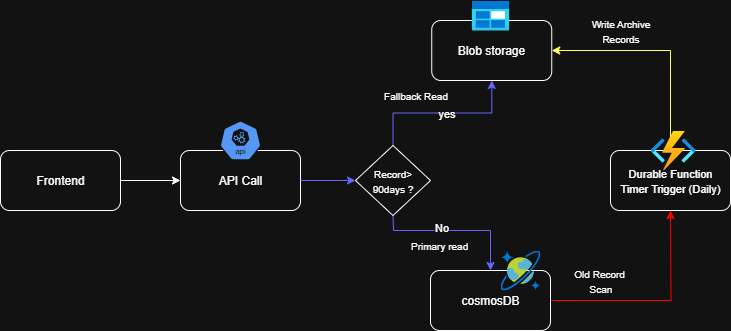

The diagram above was exported from draw.io. Its source (the exported page's mxGraphModel, read from the mxfile embedded in the PNG):
<mxGraphModel dx="778" dy="506" grid="1" gridSize="10" guides="1" tooltips="1" connect="1" arrows="1" fold="1" page="1" pageScale="1" pageWidth="850" pageHeight="1100" math="0" shadow="0">
  <root>
    <mxCell id="0" />
    <mxCell id="1" parent="0" />
    <mxCell id="9T1blswDuN3a97in6-T0-3" value="" style="edgeStyle=orthogonalEdgeStyle;rounded=0;orthogonalLoop=1;jettySize=auto;html=1;" edge="1" parent="1" source="9T1blswDuN3a97in6-T0-1" target="9T1blswDuN3a97in6-T0-2">
      <mxGeometry relative="1" as="geometry" />
    </mxCell>
    <mxCell id="9T1blswDuN3a97in6-T0-1" value="Frontend" style="rounded=1;whiteSpace=wrap;html=1;" vertex="1" parent="1">
      <mxGeometry x="10" y="200" width="120" height="60" as="geometry" />
    </mxCell>
    <mxCell id="9T1blswDuN3a97in6-T0-5" value="" style="edgeStyle=orthogonalEdgeStyle;rounded=0;orthogonalLoop=1;jettySize=auto;html=1;strokeColor=light-dark(#000000,#6666FF);exitX=0.5;exitY=0;exitDx=0;exitDy=0;" edge="1" parent="1" source="9T1blswDuN3a97in6-T0-24" target="9T1blswDuN3a97in6-T0-4">
      <mxGeometry relative="1" as="geometry">
        <mxPoint x="400" y="190" as="sourcePoint" />
      </mxGeometry>
    </mxCell>
    <mxCell id="9T1blswDuN3a97in6-T0-28" value="yes" style="edgeLabel;html=1;align=center;verticalAlign=middle;resizable=0;points=[];" vertex="1" connectable="0" parent="9T1blswDuN3a97in6-T0-5">
      <mxGeometry x="0.0379" y="1" relative="1" as="geometry">
        <mxPoint y="1" as="offset" />
      </mxGeometry>
    </mxCell>
    <mxCell id="9T1blswDuN3a97in6-T0-2" value="API Call" style="whiteSpace=wrap;html=1;rounded=1;" vertex="1" parent="1">
      <mxGeometry x="190" y="200" width="120" height="60" as="geometry" />
    </mxCell>
    <mxCell id="9T1blswDuN3a97in6-T0-4" value="Blob storage" style="whiteSpace=wrap;html=1;rounded=1;" vertex="1" parent="1">
      <mxGeometry x="441.25" y="70" width="120" height="60" as="geometry" />
    </mxCell>
    <mxCell id="9T1blswDuN3a97in6-T0-17" value="" style="edgeStyle=orthogonalEdgeStyle;rounded=0;orthogonalLoop=1;jettySize=auto;html=1;strokeColor=light-dark(#000000,#FF0000);" edge="1" parent="1" source="9T1blswDuN3a97in6-T0-6">
      <mxGeometry relative="1" as="geometry">
        <mxPoint x="680" y="260" as="targetPoint" />
      </mxGeometry>
    </mxCell>
    <mxCell id="9T1blswDuN3a97in6-T0-6" value="cosmosDB" style="whiteSpace=wrap;html=1;rounded=1;" vertex="1" parent="1">
      <mxGeometry x="440" y="320" width="120" height="60" as="geometry" />
    </mxCell>
    <mxCell id="9T1blswDuN3a97in6-T0-9" value="" style="image;aspect=fixed;html=1;points=[];align=center;fontSize=12;image=img/lib/azure2/general/Blob_Block.svg;" vertex="1" parent="1">
      <mxGeometry x="481.25" y="50" width="37.5" height="30" as="geometry" />
    </mxCell>
    <mxCell id="9T1blswDuN3a97in6-T0-10" value="" style="image;sketch=0;aspect=fixed;html=1;points=[];align=center;fontSize=12;image=img/lib/mscae/CosmosDB.svg;" vertex="1" parent="1">
      <mxGeometry x="510" y="300" width="40" height="40" as="geometry" />
    </mxCell>
    <mxCell id="9T1blswDuN3a97in6-T0-11" value="" style="aspect=fixed;sketch=0;html=1;dashed=0;whitespace=wrap;verticalLabelPosition=bottom;verticalAlign=top;fillColor=#2875E2;strokeColor=#ffffff;points=[[0.005,0.63,0],[0.1,0.2,0],[0.9,0.2,0],[0.5,0,0],[0.995,0.63,0],[0.72,0.99,0],[0.5,1,0],[0.28,0.99,0]];shape=mxgraph.kubernetes.icon2;kubernetesLabel=1;prIcon=api" vertex="1" parent="1">
      <mxGeometry x="229.16000000000003" y="170" width="41.67" height="40" as="geometry" />
    </mxCell>
    <mxCell id="9T1blswDuN3a97in6-T0-15" value="" style="edgeStyle=orthogonalEdgeStyle;rounded=0;orthogonalLoop=1;jettySize=auto;html=1;strokeColor=light-dark(#000000,#FFFF66);entryX=1;entryY=0.5;entryDx=0;entryDy=0;" edge="1" parent="1" source="9T1blswDuN3a97in6-T0-12" target="9T1blswDuN3a97in6-T0-4">
      <mxGeometry relative="1" as="geometry">
        <mxPoint x="560" y="140" as="targetPoint" />
        <Array as="points">
          <mxPoint x="680" y="100" />
        </Array>
      </mxGeometry>
    </mxCell>
    <mxCell id="9T1blswDuN3a97in6-T0-12" value="&lt;font style=&quot;font-size: 11px;&quot;&gt;Durable Function&lt;/font&gt;&lt;div&gt;&lt;font style=&quot;font-size: 11px;&quot;&gt;Timer Trigger (Daily)&lt;/font&gt;&lt;/div&gt;" style="whiteSpace=wrap;html=1;rounded=1;" vertex="1" parent="1">
      <mxGeometry x="620" y="200" width="120" height="60" as="geometry" />
    </mxCell>
    <mxCell id="9T1blswDuN3a97in6-T0-18" value="" style="image;aspect=fixed;html=1;points=[];align=center;fontSize=12;image=img/lib/azure2/compute/Function_Apps.svg;" vertex="1" parent="1">
      <mxGeometry x="660" y="180" width="45.33" height="40" as="geometry" />
    </mxCell>
    <mxCell id="9T1blswDuN3a97in6-T0-19" value="" style="endArrow=classic;html=1;rounded=0;entryX=0.5;entryY=0;entryDx=0;entryDy=0;strokeColor=light-dark(#000000,#6666FF);exitX=0.5;exitY=1;exitDx=0;exitDy=0;" edge="1" parent="1" source="9T1blswDuN3a97in6-T0-24" target="9T1blswDuN3a97in6-T0-6">
      <mxGeometry relative="1" as="geometry">
        <mxPoint x="410" y="230" as="sourcePoint" />
        <mxPoint x="450" y="270" as="targetPoint" />
        <Array as="points">
          <mxPoint x="403" y="280" />
          <mxPoint x="500" y="280" />
        </Array>
      </mxGeometry>
    </mxCell>
    <mxCell id="9T1blswDuN3a97in6-T0-29" value="No" style="edgeLabel;html=1;align=center;verticalAlign=middle;resizable=0;points=[];" vertex="1" connectable="0" parent="9T1blswDuN3a97in6-T0-19">
      <mxGeometry x="-0.171" y="4" relative="1" as="geometry">
        <mxPoint as="offset" />
      </mxGeometry>
    </mxCell>
    <mxCell id="9T1blswDuN3a97in6-T0-22" value="&lt;font style=&quot;font-size: 10px;&quot;&gt;Write Archive&lt;/font&gt;&lt;div&gt;&lt;font style=&quot;font-size: 10px;&quot;&gt;Records&lt;/font&gt;&lt;/div&gt;" style="text;html=1;align=center;verticalAlign=middle;resizable=0;points=[];autosize=1;strokeColor=none;fillColor=none;" vertex="1" parent="1">
      <mxGeometry x="590" y="60" width="80" height="40" as="geometry" />
    </mxCell>
    <mxCell id="9T1blswDuN3a97in6-T0-23" value="&lt;font style=&quot;font-size: 10px;&quot;&gt;Old Record&amp;nbsp;&lt;/font&gt;&lt;div&gt;&lt;font style=&quot;font-size: 10px;&quot;&gt;Scan&lt;/font&gt;&lt;/div&gt;" style="text;html=1;align=center;verticalAlign=middle;resizable=0;points=[];autosize=1;strokeColor=none;fillColor=none;" vertex="1" parent="1">
      <mxGeometry x="570" y="310" width="80" height="40" as="geometry" />
    </mxCell>
    <mxCell id="9T1blswDuN3a97in6-T0-25" value="" style="edgeStyle=orthogonalEdgeStyle;rounded=0;orthogonalLoop=1;jettySize=auto;html=1;strokeColor=light-dark(#000000,#6666FF);" edge="1" parent="1" source="9T1blswDuN3a97in6-T0-2" target="9T1blswDuN3a97in6-T0-24">
      <mxGeometry relative="1" as="geometry">
        <mxPoint x="310" y="230" as="sourcePoint" />
        <mxPoint x="500" y="170" as="targetPoint" />
      </mxGeometry>
    </mxCell>
    <mxCell id="9T1blswDuN3a97in6-T0-24" value="&lt;font style=&quot;font-size: 10px;&quot;&gt;Record&amp;gt; 90days ?&lt;/font&gt;" style="rhombus;whiteSpace=wrap;html=1;" vertex="1" parent="1">
      <mxGeometry x="365" y="195" width="75" height="70" as="geometry" />
    </mxCell>
    <mxCell id="9T1blswDuN3a97in6-T0-26" value="&lt;font style=&quot;font-size: 10px;&quot;&gt;Primary read&amp;nbsp;&lt;/font&gt;" style="text;html=1;align=center;verticalAlign=middle;resizable=0;points=[];autosize=1;strokeColor=none;fillColor=none;" vertex="1" parent="1">
      <mxGeometry x="410" y="280" width="80" height="30" as="geometry" />
    </mxCell>
    <mxCell id="9T1blswDuN3a97in6-T0-30" value="&lt;font style=&quot;font-size: 10px;&quot;&gt;Fallback Read&lt;/font&gt;" style="text;html=1;align=center;verticalAlign=middle;resizable=0;points=[];autosize=1;strokeColor=none;fillColor=none;" vertex="1" parent="1">
      <mxGeometry x="380" y="130" width="90" height="30" as="geometry" />
    </mxCell>
  </root>
</mxGraphModel>